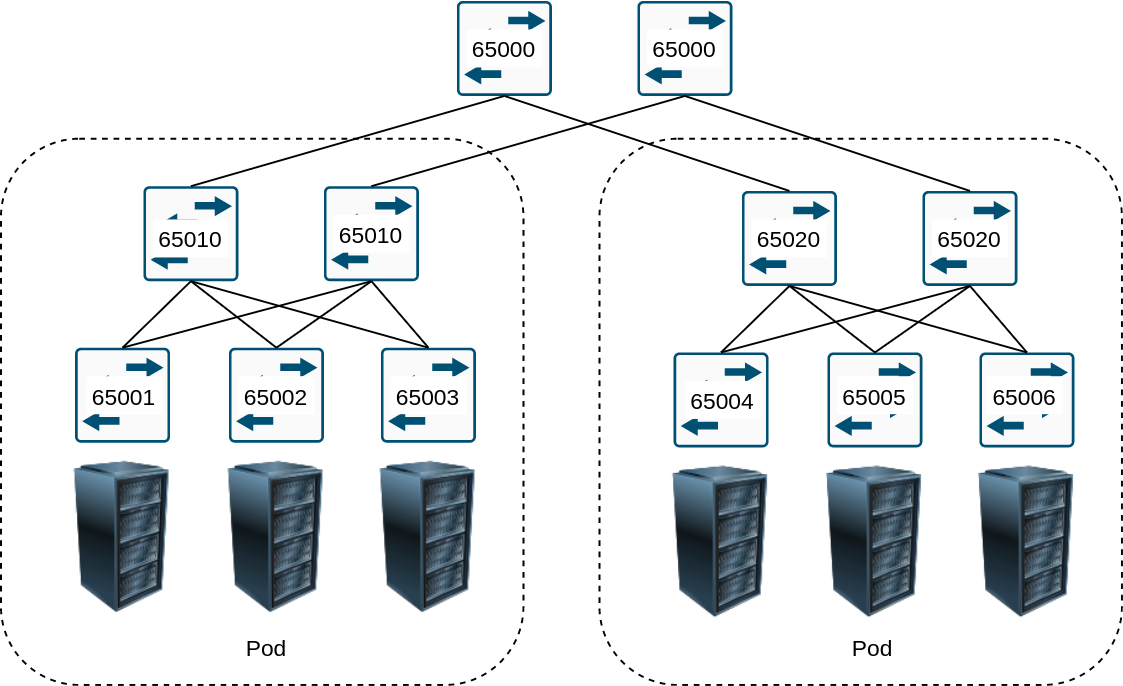

The diagram above was exported from draw.io. Its source (the exported page's mxGraphModel, read from the mxfile embedded in the PNG):
<mxGraphModel dx="1422" dy="774" grid="1" gridSize="10" guides="1" tooltips="1" connect="1" arrows="1" fold="1" page="1" pageScale="1" pageWidth="850" pageHeight="1100" math="0" shadow="0">
  <root>
    <mxCell id="0" />
    <mxCell id="1" parent="0" />
    <mxCell id="2" value="" style="points=[[0.015,0.015,0],[0.985,0.015,0],[0.985,0.985,0],[0.015,0.985,0],[0.25,0,0],[0.5,0,0],[0.75,0,0],[1,0.25,0],[1,0.5,0],[1,0.75,0],[0.75,1,0],[0.5,1,0],[0.25,1,0],[0,0.75,0],[0,0.5,0],[0,0.25,0]];verticalLabelPosition=bottom;html=1;verticalAlign=top;aspect=fixed;align=center;pointerEvents=1;shape=mxgraph.cisco19.rect;prIcon=l2_switch;fillColor=#FAFAFA;strokeColor=#005073;" vertex="1" parent="1">
      <mxGeometry x="234" y="1492.5" width="50" height="50" as="geometry" />
    </mxCell>
    <mxCell id="3" value="" style="points=[[0.015,0.015,0],[0.985,0.015,0],[0.985,0.985,0],[0.015,0.985,0],[0.25,0,0],[0.5,0,0],[0.75,0,0],[1,0.25,0],[1,0.5,0],[1,0.75,0],[0.75,1,0],[0.5,1,0],[0.25,1,0],[0,0.75,0],[0,0.5,0],[0,0.25,0]];verticalLabelPosition=bottom;html=1;verticalAlign=top;aspect=fixed;align=center;pointerEvents=1;shape=mxgraph.cisco19.rect;prIcon=l2_switch;fillColor=#FAFAFA;strokeColor=#005073;" vertex="1" parent="1">
      <mxGeometry x="315" y="1492.5" width="50" height="50" as="geometry" />
    </mxCell>
    <mxCell id="4" value="" style="points=[[0.015,0.015,0],[0.985,0.015,0],[0.985,0.985,0],[0.015,0.985,0],[0.25,0,0],[0.5,0,0],[0.75,0,0],[1,0.25,0],[1,0.5,0],[1,0.75,0],[0.75,1,0],[0.5,1,0],[0.25,1,0],[0,0.75,0],[0,0.5,0],[0,0.25,0]];verticalLabelPosition=bottom;html=1;verticalAlign=top;aspect=fixed;align=center;pointerEvents=1;shape=mxgraph.cisco19.rect;prIcon=l2_switch;fillColor=#FAFAFA;strokeColor=#005073;" vertex="1" parent="1">
      <mxGeometry x="270" y="1407.5" width="50" height="50" as="geometry" />
    </mxCell>
    <mxCell id="5" value="" style="points=[[0.015,0.015,0],[0.985,0.015,0],[0.985,0.985,0],[0.015,0.985,0],[0.25,0,0],[0.5,0,0],[0.75,0,0],[1,0.25,0],[1,0.5,0],[1,0.75,0],[0.75,1,0],[0.5,1,0],[0.25,1,0],[0,0.75,0],[0,0.5,0],[0,0.25,0]];verticalLabelPosition=bottom;html=1;verticalAlign=top;aspect=fixed;align=center;pointerEvents=1;shape=mxgraph.cisco19.rect;prIcon=l2_switch;fillColor=#FAFAFA;strokeColor=#005073;" vertex="1" parent="1">
      <mxGeometry x="365" y="1407.5" width="50" height="50" as="geometry" />
    </mxCell>
    <mxCell id="6" value="" style="points=[[0.015,0.015,0],[0.985,0.015,0],[0.985,0.985,0],[0.015,0.985,0],[0.25,0,0],[0.5,0,0],[0.75,0,0],[1,0.25,0],[1,0.5,0],[1,0.75,0],[0.75,1,0],[0.5,1,0],[0.25,1,0],[0,0.75,0],[0,0.5,0],[0,0.25,0]];verticalLabelPosition=bottom;html=1;verticalAlign=top;aspect=fixed;align=center;pointerEvents=1;shape=mxgraph.cisco19.rect;prIcon=l2_switch;fillColor=#FAFAFA;strokeColor=#005073;" vertex="1" parent="1">
      <mxGeometry x="395" y="1492.5" width="50" height="50" as="geometry" />
    </mxCell>
    <mxCell id="7" value="" style="image;html=1;image=img/lib/clip_art/computers/Server_Rack_128x128.png" vertex="1" parent="1">
      <mxGeometry x="219" y="1552.5" width="80" height="80" as="geometry" />
    </mxCell>
    <mxCell id="8" value="" style="image;html=1;image=img/lib/clip_art/computers/Server_Rack_128x128.png" vertex="1" parent="1">
      <mxGeometry x="300" y="1552.5" width="80" height="80" as="geometry" />
    </mxCell>
    <mxCell id="9" value="" style="image;html=1;image=img/lib/clip_art/computers/Server_Rack_128x128.png" vertex="1" parent="1">
      <mxGeometry x="380" y="1552.5" width="80" height="80" as="geometry" />
    </mxCell>
    <mxCell id="10" value="" style="endArrow=none;html=1;entryX=0.5;entryY=1;entryDx=0;entryDy=0;entryPerimeter=0;exitX=0.5;exitY=0;exitDx=0;exitDy=0;exitPerimeter=0;" edge="1" source="2" target="4" parent="1">
      <mxGeometry width="50" height="50" relative="1" as="geometry">
        <mxPoint x="305" y="1552.5" as="sourcePoint" />
        <mxPoint x="355" y="1502.5" as="targetPoint" />
      </mxGeometry>
    </mxCell>
    <mxCell id="11" value="" style="endArrow=none;html=1;entryX=0.5;entryY=1;entryDx=0;entryDy=0;entryPerimeter=0;exitX=0.5;exitY=0;exitDx=0;exitDy=0;exitPerimeter=0;" edge="1" source="3" target="4" parent="1">
      <mxGeometry width="50" height="50" relative="1" as="geometry">
        <mxPoint x="305" y="1552.5" as="sourcePoint" />
        <mxPoint x="355" y="1502.5" as="targetPoint" />
      </mxGeometry>
    </mxCell>
    <mxCell id="12" value="" style="endArrow=none;html=1;entryX=0.5;entryY=1;entryDx=0;entryDy=0;entryPerimeter=0;exitX=0.5;exitY=0;exitDx=0;exitDy=0;exitPerimeter=0;" edge="1" source="6" target="4" parent="1">
      <mxGeometry width="50" height="50" relative="1" as="geometry">
        <mxPoint x="350" y="1502.5" as="sourcePoint" />
        <mxPoint x="305" y="1467.5" as="targetPoint" />
      </mxGeometry>
    </mxCell>
    <mxCell id="13" value="" style="endArrow=none;html=1;entryX=0.5;entryY=1;entryDx=0;entryDy=0;entryPerimeter=0;exitX=0.5;exitY=0;exitDx=0;exitDy=0;exitPerimeter=0;" edge="1" source="2" target="5" parent="1">
      <mxGeometry width="50" height="50" relative="1" as="geometry">
        <mxPoint x="430" y="1502.5" as="sourcePoint" />
        <mxPoint x="305" y="1467.5" as="targetPoint" />
      </mxGeometry>
    </mxCell>
    <mxCell id="14" value="" style="endArrow=none;html=1;exitX=0.5;exitY=0;exitDx=0;exitDy=0;exitPerimeter=0;entryX=0.5;entryY=1;entryDx=0;entryDy=0;entryPerimeter=0;" edge="1" source="3" target="5" parent="1">
      <mxGeometry width="50" height="50" relative="1" as="geometry">
        <mxPoint x="269" y="1502.5" as="sourcePoint" />
        <mxPoint x="385" y="1462.5" as="targetPoint" />
      </mxGeometry>
    </mxCell>
    <mxCell id="15" value="" style="endArrow=none;html=1;exitX=0.5;exitY=0;exitDx=0;exitDy=0;exitPerimeter=0;entryX=0.5;entryY=1;entryDx=0;entryDy=0;entryPerimeter=0;" edge="1" source="6" target="5" parent="1">
      <mxGeometry width="50" height="50" relative="1" as="geometry">
        <mxPoint x="350" y="1502.5" as="sourcePoint" />
        <mxPoint x="385" y="1452.5" as="targetPoint" />
      </mxGeometry>
    </mxCell>
    <mxCell id="16" value="" style="points=[[0.015,0.015,0],[0.985,0.015,0],[0.985,0.985,0],[0.015,0.985,0],[0.25,0,0],[0.5,0,0],[0.75,0,0],[1,0.25,0],[1,0.5,0],[1,0.75,0],[0.75,1,0],[0.5,1,0],[0.25,1,0],[0,0.75,0],[0,0.5,0],[0,0.25,0]];verticalLabelPosition=bottom;html=1;verticalAlign=top;aspect=fixed;align=center;pointerEvents=1;shape=mxgraph.cisco19.rect;prIcon=l2_switch;fillColor=#FAFAFA;strokeColor=#005073;" vertex="1" parent="1">
      <mxGeometry x="549" y="1495" width="50" height="50" as="geometry" />
    </mxCell>
    <mxCell id="17" value="" style="points=[[0.015,0.015,0],[0.985,0.015,0],[0.985,0.985,0],[0.015,0.985,0],[0.25,0,0],[0.5,0,0],[0.75,0,0],[1,0.25,0],[1,0.5,0],[1,0.75,0],[0.75,1,0],[0.5,1,0],[0.25,1,0],[0,0.75,0],[0,0.5,0],[0,0.25,0]];verticalLabelPosition=bottom;html=1;verticalAlign=top;aspect=fixed;align=center;pointerEvents=1;shape=mxgraph.cisco19.rect;prIcon=l2_switch;fillColor=#FAFAFA;strokeColor=#005073;" vertex="1" parent="1">
      <mxGeometry x="630" y="1495" width="50" height="50" as="geometry" />
    </mxCell>
    <mxCell id="18" value="" style="points=[[0.015,0.015,0],[0.985,0.015,0],[0.985,0.985,0],[0.015,0.985,0],[0.25,0,0],[0.5,0,0],[0.75,0,0],[1,0.25,0],[1,0.5,0],[1,0.75,0],[0.75,1,0],[0.5,1,0],[0.25,1,0],[0,0.75,0],[0,0.5,0],[0,0.25,0]];verticalLabelPosition=bottom;html=1;verticalAlign=top;aspect=fixed;align=center;pointerEvents=1;shape=mxgraph.cisco19.rect;prIcon=l2_switch;fillColor=#FAFAFA;strokeColor=#005073;" vertex="1" parent="1">
      <mxGeometry x="585" y="1410" width="50" height="50" as="geometry" />
    </mxCell>
    <mxCell id="19" value="" style="points=[[0.015,0.015,0],[0.985,0.015,0],[0.985,0.985,0],[0.015,0.985,0],[0.25,0,0],[0.5,0,0],[0.75,0,0],[1,0.25,0],[1,0.5,0],[1,0.75,0],[0.75,1,0],[0.5,1,0],[0.25,1,0],[0,0.75,0],[0,0.5,0],[0,0.25,0]];verticalLabelPosition=bottom;html=1;verticalAlign=top;aspect=fixed;align=center;pointerEvents=1;shape=mxgraph.cisco19.rect;prIcon=l2_switch;fillColor=#FAFAFA;strokeColor=#005073;" vertex="1" parent="1">
      <mxGeometry x="680" y="1410" width="50" height="50" as="geometry" />
    </mxCell>
    <mxCell id="20" value="" style="points=[[0.015,0.015,0],[0.985,0.015,0],[0.985,0.985,0],[0.015,0.985,0],[0.25,0,0],[0.5,0,0],[0.75,0,0],[1,0.25,0],[1,0.5,0],[1,0.75,0],[0.75,1,0],[0.5,1,0],[0.25,1,0],[0,0.75,0],[0,0.5,0],[0,0.25,0]];verticalLabelPosition=bottom;html=1;verticalAlign=top;aspect=fixed;align=center;pointerEvents=1;shape=mxgraph.cisco19.rect;prIcon=l2_switch;fillColor=#FAFAFA;strokeColor=#005073;" vertex="1" parent="1">
      <mxGeometry x="710" y="1495" width="50" height="50" as="geometry" />
    </mxCell>
    <mxCell id="21" value="" style="image;html=1;image=img/lib/clip_art/computers/Server_Rack_128x128.png" vertex="1" parent="1">
      <mxGeometry x="534" y="1555" width="80" height="80" as="geometry" />
    </mxCell>
    <mxCell id="22" value="" style="image;html=1;image=img/lib/clip_art/computers/Server_Rack_128x128.png" vertex="1" parent="1">
      <mxGeometry x="615" y="1555" width="80" height="80" as="geometry" />
    </mxCell>
    <mxCell id="23" value="" style="image;html=1;image=img/lib/clip_art/computers/Server_Rack_128x128.png" vertex="1" parent="1">
      <mxGeometry x="695" y="1555" width="80" height="80" as="geometry" />
    </mxCell>
    <mxCell id="24" value="" style="endArrow=none;html=1;entryX=0.5;entryY=1;entryDx=0;entryDy=0;entryPerimeter=0;exitX=0.5;exitY=0;exitDx=0;exitDy=0;exitPerimeter=0;" edge="1" source="16" target="18" parent="1">
      <mxGeometry width="50" height="50" relative="1" as="geometry">
        <mxPoint x="620" y="1555" as="sourcePoint" />
        <mxPoint x="670" y="1505" as="targetPoint" />
      </mxGeometry>
    </mxCell>
    <mxCell id="25" value="" style="endArrow=none;html=1;entryX=0.5;entryY=1;entryDx=0;entryDy=0;entryPerimeter=0;exitX=0.5;exitY=0;exitDx=0;exitDy=0;exitPerimeter=0;" edge="1" source="17" target="18" parent="1">
      <mxGeometry width="50" height="50" relative="1" as="geometry">
        <mxPoint x="620" y="1555" as="sourcePoint" />
        <mxPoint x="670" y="1505" as="targetPoint" />
      </mxGeometry>
    </mxCell>
    <mxCell id="26" value="" style="endArrow=none;html=1;entryX=0.5;entryY=1;entryDx=0;entryDy=0;entryPerimeter=0;exitX=0.5;exitY=0;exitDx=0;exitDy=0;exitPerimeter=0;" edge="1" source="20" target="18" parent="1">
      <mxGeometry width="50" height="50" relative="1" as="geometry">
        <mxPoint x="665" y="1505" as="sourcePoint" />
        <mxPoint x="620" y="1470" as="targetPoint" />
      </mxGeometry>
    </mxCell>
    <mxCell id="27" value="" style="endArrow=none;html=1;entryX=0.5;entryY=1;entryDx=0;entryDy=0;entryPerimeter=0;exitX=0.5;exitY=0;exitDx=0;exitDy=0;exitPerimeter=0;" edge="1" source="16" target="19" parent="1">
      <mxGeometry width="50" height="50" relative="1" as="geometry">
        <mxPoint x="745" y="1505" as="sourcePoint" />
        <mxPoint x="620" y="1470" as="targetPoint" />
      </mxGeometry>
    </mxCell>
    <mxCell id="28" value="" style="endArrow=none;html=1;exitX=0.5;exitY=0;exitDx=0;exitDy=0;exitPerimeter=0;entryX=0.5;entryY=1;entryDx=0;entryDy=0;entryPerimeter=0;" edge="1" source="17" target="19" parent="1">
      <mxGeometry width="50" height="50" relative="1" as="geometry">
        <mxPoint x="584" y="1505" as="sourcePoint" />
        <mxPoint x="700" y="1465" as="targetPoint" />
      </mxGeometry>
    </mxCell>
    <mxCell id="29" value="" style="endArrow=none;html=1;exitX=0.5;exitY=0;exitDx=0;exitDy=0;exitPerimeter=0;entryX=0.5;entryY=1;entryDx=0;entryDy=0;entryPerimeter=0;" edge="1" source="20" target="19" parent="1">
      <mxGeometry width="50" height="50" relative="1" as="geometry">
        <mxPoint x="665" y="1505" as="sourcePoint" />
        <mxPoint x="700" y="1455" as="targetPoint" />
      </mxGeometry>
    </mxCell>
    <mxCell id="30" value="" style="points=[[0.015,0.015,0],[0.985,0.015,0],[0.985,0.985,0],[0.015,0.985,0],[0.25,0,0],[0.5,0,0],[0.75,0,0],[1,0.25,0],[1,0.5,0],[1,0.75,0],[0.75,1,0],[0.5,1,0],[0.25,1,0],[0,0.75,0],[0,0.5,0],[0,0.25,0]];verticalLabelPosition=bottom;html=1;verticalAlign=top;aspect=fixed;align=center;pointerEvents=1;shape=mxgraph.cisco19.rect;prIcon=l2_switch;fillColor=#FAFAFA;strokeColor=#005073;" vertex="1" parent="1">
      <mxGeometry x="435" y="1310" width="50" height="50" as="geometry" />
    </mxCell>
    <mxCell id="31" value="" style="points=[[0.015,0.015,0],[0.985,0.015,0],[0.985,0.985,0],[0.015,0.985,0],[0.25,0,0],[0.5,0,0],[0.75,0,0],[1,0.25,0],[1,0.5,0],[1,0.75,0],[0.75,1,0],[0.5,1,0],[0.25,1,0],[0,0.75,0],[0,0.5,0],[0,0.25,0]];verticalLabelPosition=bottom;html=1;verticalAlign=top;aspect=fixed;align=center;pointerEvents=1;shape=mxgraph.cisco19.rect;prIcon=l2_switch;fillColor=#FAFAFA;strokeColor=#005073;" vertex="1" parent="1">
      <mxGeometry x="530" y="1310" width="50" height="50" as="geometry" />
    </mxCell>
    <mxCell id="32" value="65001" style="text;html=1;strokeColor=none;align=center;verticalAlign=middle;whiteSpace=wrap;rounded=0;fillColor=#ffffff;" vertex="1" parent="1">
      <mxGeometry x="240" y="1507.5" width="40" height="20" as="geometry" />
    </mxCell>
    <mxCell id="33" value="65002" style="text;html=1;strokeColor=none;align=center;verticalAlign=middle;whiteSpace=wrap;rounded=0;fillColor=#ffffff;" vertex="1" parent="1">
      <mxGeometry x="320" y="1507.5" width="40" height="20" as="geometry" />
    </mxCell>
    <mxCell id="34" value="65006" style="text;html=1;strokeColor=none;align=center;verticalAlign=middle;whiteSpace=wrap;rounded=0;fillColor=#ffffff;" vertex="1" parent="1">
      <mxGeometry x="713.75" y="1507.5" width="40" height="20" as="geometry" />
    </mxCell>
    <mxCell id="35" value="65005" style="text;html=1;strokeColor=none;align=center;verticalAlign=middle;whiteSpace=wrap;rounded=0;fillColor=#ffffff;" vertex="1" parent="1">
      <mxGeometry x="635" y="1507.5" width="40" height="20" as="geometry" />
    </mxCell>
    <mxCell id="36" value="65004" style="text;html=1;strokeColor=none;align=center;verticalAlign=middle;whiteSpace=wrap;rounded=0;fillColor=#ffffff;" vertex="1" parent="1">
      <mxGeometry x="555" y="1510" width="40" height="20" as="geometry" />
    </mxCell>
    <mxCell id="37" value="65003" style="text;html=1;strokeColor=none;align=center;verticalAlign=middle;whiteSpace=wrap;rounded=0;fillColor=#ffffff;" vertex="1" parent="1">
      <mxGeometry x="400" y="1507.5" width="40" height="20" as="geometry" />
    </mxCell>
    <mxCell id="38" value="65000" style="text;html=1;strokeColor=none;align=center;verticalAlign=middle;whiteSpace=wrap;rounded=0;fillColor=#ffffff;" vertex="1" parent="1">
      <mxGeometry x="535" y="1325" width="40" height="20" as="geometry" />
    </mxCell>
    <mxCell id="39" value="65020" style="text;html=1;strokeColor=none;align=center;verticalAlign=middle;whiteSpace=wrap;rounded=0;fillColor=#ffffff;" vertex="1" parent="1">
      <mxGeometry x="685" y="1425" width="40" height="20" as="geometry" />
    </mxCell>
    <mxCell id="40" value="65010" style="text;html=1;strokeColor=none;align=center;verticalAlign=middle;whiteSpace=wrap;rounded=0;fillColor=#ffffff;" vertex="1" parent="1">
      <mxGeometry x="370" y="1422.5" width="40" height="20" as="geometry" />
    </mxCell>
    <mxCell id="41" value="65010" style="text;html=1;strokeColor=none;align=center;verticalAlign=middle;whiteSpace=wrap;rounded=0;fillColor=#ffffff;" vertex="1" parent="1">
      <mxGeometry x="275" y="1425" width="40" height="20" as="geometry" />
    </mxCell>
    <mxCell id="42" value="65020" style="text;html=1;strokeColor=none;align=center;verticalAlign=middle;whiteSpace=wrap;rounded=0;fillColor=#ffffff;" vertex="1" parent="1">
      <mxGeometry x="590" y="1425" width="40" height="20" as="geometry" />
    </mxCell>
    <mxCell id="43" value="65000" style="text;html=1;strokeColor=none;align=center;verticalAlign=middle;whiteSpace=wrap;rounded=0;fillColor=#ffffff;" vertex="1" parent="1">
      <mxGeometry x="440" y="1325" width="40" height="20" as="geometry" />
    </mxCell>
    <mxCell id="44" value="" style="endArrow=none;html=1;entryX=0.5;entryY=1;entryDx=0;entryDy=0;entryPerimeter=0;exitX=0.5;exitY=0;exitDx=0;exitDy=0;exitPerimeter=0;" edge="1" source="4" target="30" parent="1">
      <mxGeometry width="50" height="50" relative="1" as="geometry">
        <mxPoint x="700" y="1320" as="sourcePoint" />
        <mxPoint x="750" y="1270" as="targetPoint" />
      </mxGeometry>
    </mxCell>
    <mxCell id="45" value="" style="endArrow=none;html=1;entryX=0.5;entryY=1;entryDx=0;entryDy=0;entryPerimeter=0;exitX=0.5;exitY=0;exitDx=0;exitDy=0;exitPerimeter=0;" edge="1" source="18" target="30" parent="1">
      <mxGeometry width="50" height="50" relative="1" as="geometry">
        <mxPoint x="305" y="1417.5" as="sourcePoint" />
        <mxPoint x="470" y="1370" as="targetPoint" />
      </mxGeometry>
    </mxCell>
    <mxCell id="46" value="" style="endArrow=none;html=1;entryX=0.5;entryY=1;entryDx=0;entryDy=0;entryPerimeter=0;exitX=0.5;exitY=0;exitDx=0;exitDy=0;exitPerimeter=0;" edge="1" source="5" target="31" parent="1">
      <mxGeometry width="50" height="50" relative="1" as="geometry">
        <mxPoint x="620" y="1420" as="sourcePoint" />
        <mxPoint x="470" y="1370" as="targetPoint" />
      </mxGeometry>
    </mxCell>
    <mxCell id="47" value="" style="endArrow=none;html=1;entryX=0.5;entryY=1;entryDx=0;entryDy=0;entryPerimeter=0;exitX=0.5;exitY=0;exitDx=0;exitDy=0;exitPerimeter=0;" edge="1" source="19" target="31" parent="1">
      <mxGeometry width="50" height="50" relative="1" as="geometry">
        <mxPoint x="400" y="1417.5" as="sourcePoint" />
        <mxPoint x="565" y="1370" as="targetPoint" />
      </mxGeometry>
    </mxCell>
    <mxCell id="48" value="" style="rounded=1;whiteSpace=wrap;html=1;dashed=1;fillColor=none;" vertex="1" parent="1">
      <mxGeometry x="195" y="1382.5" width="275" height="287.5" as="geometry" />
    </mxCell>
    <mxCell id="49" value="" style="rounded=1;whiteSpace=wrap;html=1;dashed=1;fillColor=none;" vertex="1" parent="1">
      <mxGeometry x="510" y="1382.5" width="275" height="287.5" as="geometry" />
    </mxCell>
    <mxCell id="50" value="Pod" style="text;html=1;strokeColor=none;fillColor=none;align=center;verticalAlign=middle;whiteSpace=wrap;rounded=0;dashed=1;" vertex="1" parent="1">
      <mxGeometry x="315" y="1640" width="40" height="20" as="geometry" />
    </mxCell>
    <mxCell id="51" value="Pod" style="text;html=1;strokeColor=none;fillColor=none;align=center;verticalAlign=middle;whiteSpace=wrap;rounded=0;dashed=1;" vertex="1" parent="1">
      <mxGeometry x="633.75" y="1640" width="40" height="20" as="geometry" />
    </mxCell>
  </root>
</mxGraphModel>